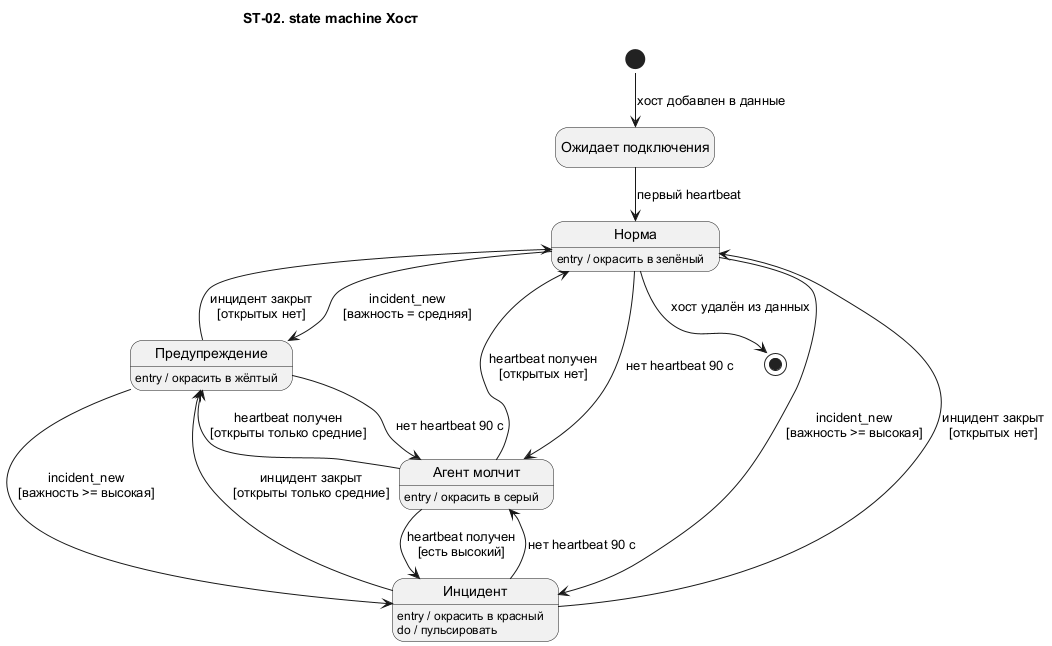

The diagram above was rendered by PlantUML. Its source (embedded in the PNG):
@startuml state-host
' ST-02. Состояния хоста на 3D-сцене (прецеденты UC-02, UC-09, UC-11)
!pragma layout smetana
skinparam shadowing false
skinparam defaultFontName Arial
hide empty description
title ST-02. state machine Хост

state "Ожидает подключения" as Waiting
state "Норма" as Normal
state "Предупреждение" as Warning
state "Инцидент" as Incident
state "Агент молчит" as Silent

Normal : entry / окрасить в зелёный
Warning : entry / окрасить в жёлтый
Incident : entry / окрасить в красный
Incident : do / пульсировать
Silent : entry / окрасить в серый

[*] --> Waiting : хост добавлен в данные
Waiting --> Normal : первый heartbeat
Normal --> Warning : incident_new\n[важность = средняя]
Normal --> Incident : incident_new\n[важность >= высокая]
Warning --> Incident : incident_new\n[важность >= высокая]
Incident --> Warning : инцидент закрыт\n[открыты только средние]
Warning --> Normal : инцидент закрыт\n[открытых нет]
Incident --> Normal : инцидент закрыт\n[открытых нет]
Normal --> Silent : нет heartbeat 90 с
Warning --> Silent : нет heartbeat 90 с
Incident --> Silent : нет heartbeat 90 с
Silent --> Normal : heartbeat получен\n[открытых нет]
Silent --> Incident : heartbeat получен\n[есть высокий]
Silent --> Warning : heartbeat получен\n[открыты только средние]
Normal --> [*] : хост удалён из данных
@enduml